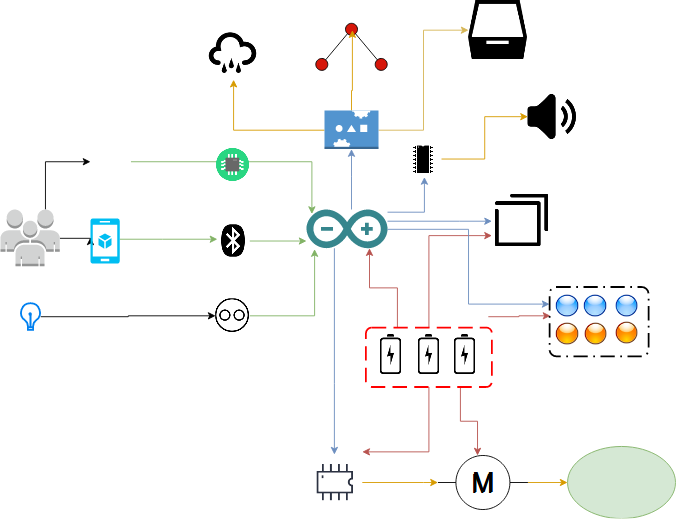

The diagram above was exported from draw.io. Its source (the exported page's mxGraphModel, read from the mxfile embedded in the PNG):
<mxGraphModel dx="878" dy="1538" grid="1" gridSize="10" guides="1" tooltips="1" connect="1" arrows="1" fold="1" page="1" pageScale="1" pageWidth="850" pageHeight="1100" background="#ffffff" math="0" shadow="0">
  <root>
    <mxCell id="0" />
    <mxCell id="1" parent="0" />
    <mxCell id="61" style="edgeStyle=orthogonalEdgeStyle;rounded=0;html=1;exitX=0.25;exitY=0;startArrow=none;startFill=0;jettySize=auto;orthogonalLoop=1;fontColor=#FF0000;fillColor=#f8cecc;strokeColor=#b85450;" parent="1" source="58" edge="1">
      <mxGeometry relative="1" as="geometry">
        <mxPoint x="450" y="260" as="targetPoint" />
      </mxGeometry>
    </mxCell>
    <mxCell id="62" style="edgeStyle=orthogonalEdgeStyle;rounded=0;html=1;exitX=0.5;exitY=0;entryX=0;entryY=0.75;startArrow=none;startFill=0;jettySize=auto;orthogonalLoop=1;fontColor=#FF0000;fillColor=#f8cecc;strokeColor=#b85450;" parent="1" source="58" target="7" edge="1">
      <mxGeometry relative="1" as="geometry" />
    </mxCell>
    <mxCell id="63" style="edgeStyle=orthogonalEdgeStyle;rounded=0;html=1;exitX=0.5;exitY=1;entryX=-0.046;entryY=-0.005;entryPerimeter=0;startArrow=none;startFill=0;jettySize=auto;orthogonalLoop=1;fontColor=#FF0000;fillColor=#f8cecc;strokeColor=#b85450;" parent="1" source="58" target="29" edge="1">
      <mxGeometry relative="1" as="geometry" />
    </mxCell>
    <mxCell id="64" style="edgeStyle=orthogonalEdgeStyle;rounded=0;html=1;exitX=0.75;exitY=1;entryX=0.44;entryY=0;entryPerimeter=0;startArrow=none;startFill=0;jettySize=auto;orthogonalLoop=1;fontColor=#FF0000;fillColor=#f8cecc;strokeColor=#b85450;" parent="1" source="58" target="44" edge="1">
      <mxGeometry relative="1" as="geometry" />
    </mxCell>
    <mxCell id="65" style="edgeStyle=orthogonalEdgeStyle;rounded=0;html=1;entryX=0;entryY=0.5;startArrow=none;startFill=0;jettySize=auto;orthogonalLoop=1;fontColor=#FF0000;fillColor=#f8cecc;strokeColor=#b85450;" parent="1" edge="1">
      <mxGeometry relative="1" as="geometry">
        <mxPoint x="582" y="335.7058823529412" as="sourcePoint" />
        <mxPoint x="650.5294117647059" y="334.52941176470586" as="targetPoint" />
        <Array as="points">
          <mxPoint x="616" y="336" />
          <mxPoint x="616" y="335" />
        </Array>
      </mxGeometry>
    </mxCell>
    <mxCell id="58" value="" style="rounded=1;arcSize=10;dashed=1;strokeColor=#FF0000;fillColor=none;gradientColor=none;dashPattern=8 4;strokeWidth=2;shadow=0;fontColor=#FF0000;" parent="1" vertex="1">
      <mxGeometry x="446" y="348" width="140" height="66" as="geometry" />
    </mxCell>
    <mxCell id="36" style="edgeStyle=orthogonalEdgeStyle;rounded=0;html=1;entryX=0;entryY=0.5;startArrow=none;startFill=0;jettySize=auto;orthogonalLoop=1;fontColor=#FF0000;fillColor=#dae8fc;strokeColor=#6c8ebf;" parent="1" source="2" target="29" edge="1">
      <mxGeometry relative="1" as="geometry">
        <Array as="points">
          <mxPoint x="411" y="410" />
        </Array>
      </mxGeometry>
    </mxCell>
    <mxCell id="39" style="edgeStyle=orthogonalEdgeStyle;rounded=0;html=1;startArrow=none;startFill=0;jettySize=auto;orthogonalLoop=1;fontColor=#FF0000;fillColor=#dae8fc;strokeColor=#6c8ebf;" parent="1" source="2" target="38" edge="1">
      <mxGeometry relative="1" as="geometry">
        <Array as="points">
          <mxPoint x="511" y="220" />
        </Array>
      </mxGeometry>
    </mxCell>
    <mxCell id="41" style="edgeStyle=orthogonalEdgeStyle;rounded=0;html=1;startArrow=none;startFill=0;jettySize=auto;orthogonalLoop=1;fontColor=#FF0000;fillColor=#dae8fc;strokeColor=#6c8ebf;" parent="1" source="2" target="42" edge="1">
      <mxGeometry relative="1" as="geometry">
        <mxPoint x="425" y="160" as="targetPoint" />
        <Array as="points">
          <mxPoint x="430" y="180" />
          <mxPoint x="430" y="180" />
        </Array>
      </mxGeometry>
    </mxCell>
    <mxCell id="80" style="edgeStyle=orthogonalEdgeStyle;rounded=0;html=1;entryX=0;entryY=0.5;startArrow=none;startFill=0;jettySize=auto;orthogonalLoop=1;strokeColor=#6c8ebf;fontColor=#FF0000;fillColor=#dae8fc;" parent="1" source="2" target="7" edge="1">
      <mxGeometry relative="1" as="geometry">
        <Array as="points">
          <mxPoint x="550" y="230" />
          <mxPoint x="550" y="230" />
        </Array>
      </mxGeometry>
    </mxCell>
    <mxCell id="85" style="edgeStyle=orthogonalEdgeStyle;rounded=0;html=1;entryX=0;entryY=0.25;startArrow=none;startFill=0;jettySize=auto;orthogonalLoop=1;strokeColor=#6c8ebf;fontColor=#FF0000;fillColor=#dae8fc;" parent="1" source="2" target="8" edge="1">
      <mxGeometry relative="1" as="geometry" />
    </mxCell>
    <mxCell id="2" value="" style="dashed=0;html=1;shape=mxgraph.weblogos.arduino;fillColor=#36868D;strokeColor=none;shadow=0;fontColor=#FF0000;" parent="1" vertex="1">
      <mxGeometry x="380" y="217" width="90" height="43" as="geometry" />
    </mxCell>
    <mxCell id="30" style="edgeStyle=orthogonalEdgeStyle;rounded=0;html=1;entryX=0;entryY=0.814;entryPerimeter=0;startArrow=none;startFill=0;jettySize=auto;orthogonalLoop=1;fontColor=#FF0000;fillColor=#d5e8d4;strokeColor=#82b366;" parent="1" source="5" target="2" edge="1">
      <mxGeometry relative="1" as="geometry" />
    </mxCell>
    <mxCell id="5" value="" style="shape=image;html=1;verticalAlign=top;verticalLabelPosition=bottom;labelBackgroundColor=#ffffff;imageAspect=0;aspect=fixed;image=https://cdn2.iconfinder.com/data/icons/font-awesome/1792/bluetooth-128.png;shadow=0;fillColor=#D61609;fontColor=#FF0000;" parent="1" vertex="1">
      <mxGeometry x="281" y="234" width="36" height="36" as="geometry" />
    </mxCell>
    <mxCell id="6" value="" style="shape=image;html=1;verticalAlign=top;verticalLabelPosition=bottom;labelBackgroundColor=#ffffff;imageAspect=0;aspect=fixed;image=https://cdn2.iconfinder.com/data/icons/flat-ui-icons-24-px/24/volume-24-128.png;shadow=0;fillColor=#D61609;fontColor=#FF0000;" parent="1" vertex="1">
      <mxGeometry x="626" y="87" width="54" height="54" as="geometry" />
    </mxCell>
    <mxCell id="7" value="" style="shape=image;html=1;verticalAlign=top;verticalLabelPosition=bottom;labelBackgroundColor=#ffffff;imageAspect=0;aspect=fixed;image=https://cdn1.iconfinder.com/data/icons/freeline/32/cascade_display_layout_stack_sw_view-128.png;shadow=0;fillColor=#D61609;fontColor=#FF0000;" parent="1" vertex="1">
      <mxGeometry x="586" y="196" width="67" height="67" as="geometry" />
    </mxCell>
    <mxCell id="8" value="" style="rounded=1;arcSize=10;dashed=1;strokeColor=#000000;fillColor=none;gradientColor=none;dashPattern=8 3 1 3;strokeWidth=2;shadow=0;fontColor=#FF0000;" parent="1" vertex="1">
      <mxGeometry x="650" y="303" width="110" height="77" as="geometry" />
    </mxCell>
    <mxCell id="33" style="edgeStyle=orthogonalEdgeStyle;rounded=0;html=1;entryX=0.098;entryY=1.019;entryPerimeter=0;startArrow=none;startFill=0;jettySize=auto;orthogonalLoop=1;fontColor=#FF0000;fillColor=#d5e8d4;strokeColor=#82b366;" parent="1" source="15" target="2" edge="1">
      <mxGeometry relative="1" as="geometry" />
    </mxCell>
    <mxCell id="15" value="" style="shape=image;html=1;verticalAlign=top;verticalLabelPosition=bottom;labelBackgroundColor=#ffffff;imageAspect=0;aspect=fixed;image=https://cdn1.iconfinder.com/data/icons/social-media-13/24/Flickr-128.png;shadow=0;fillColor=#D61609;fontColor=#FF0000;" parent="1" vertex="1">
      <mxGeometry x="279" y="316" width="38" height="38" as="geometry" />
    </mxCell>
    <mxCell id="17" value="" style="verticalLabelPosition=bottom;align=center;dashed=0;html=1;verticalAlign=top;shape=mxgraph.pid.misc.loading_arm;shadow=0;fillColor=#D61609;fontColor=#FF0000;" parent="1" vertex="1">
      <mxGeometry x="390" y="10" width="80" height="53" as="geometry" />
    </mxCell>
    <mxCell id="23" style="edgeStyle=orthogonalEdgeStyle;rounded=0;html=1;exitX=1;exitY=0.5;exitPerimeter=0;startArrow=none;startFill=0;jettySize=auto;orthogonalLoop=1;fontColor=#FF0000;" parent="1" source="18" edge="1">
      <mxGeometry relative="1" as="geometry">
        <mxPoint x="139.66666666666674" y="248.33333333333337" as="targetPoint" />
      </mxGeometry>
    </mxCell>
    <mxCell id="28" style="edgeStyle=orthogonalEdgeStyle;rounded=0;html=1;exitX=0.76;exitY=0;exitPerimeter=0;entryX=0;entryY=0.5;startArrow=none;startFill=0;jettySize=auto;orthogonalLoop=1;fontColor=#FF0000;fillColor=#d5e8d4;strokeColor=#000000;" parent="1" source="18" target="27" edge="1">
      <mxGeometry relative="1" as="geometry" />
    </mxCell>
    <mxCell id="18" value="" style="dashed=0;html=1;shape=mxgraph.aws3.users;fillColor=#D2D3D3;gradientColor=none;shadow=0;fontColor=#FF0000;" parent="1" vertex="1">
      <mxGeometry x="40" y="217" width="66" height="63" as="geometry" />
    </mxCell>
    <mxCell id="19" value="" style="ellipse;whiteSpace=wrap;html=1;shadow=0;fillColor=#d5e8d4;fontColor=#FF0000;strokeColor=#82b366;" parent="1" vertex="1">
      <mxGeometry x="670" y="480" width="120" height="80" as="geometry" />
    </mxCell>
    <mxCell id="21" style="edgeStyle=orthogonalEdgeStyle;rounded=0;html=1;entryX=0;entryY=0.5;startArrow=none;startFill=0;jettySize=auto;orthogonalLoop=1;fontColor=#FF0000;fillColor=#d5e8d4;strokeColor=#000000;" parent="1" source="20" target="15" edge="1">
      <mxGeometry relative="1" as="geometry" />
    </mxCell>
    <mxCell id="20" value="" style="html=1;verticalLabelPosition=bottom;labelBackgroundColor=#ffffff;verticalAlign=top;strokeWidth=2;strokeColor=#0080F0;fillColor=#ffffff;shadow=0;dashed=0;shape=mxgraph.ios7.icons.lightbulb;fontColor=#FF0000;" parent="1" vertex="1">
      <mxGeometry x="62" y="321" width="22.8" height="29.7" as="geometry" />
    </mxCell>
    <mxCell id="25" style="edgeStyle=orthogonalEdgeStyle;rounded=0;html=1;startArrow=none;startFill=0;jettySize=auto;orthogonalLoop=1;fontColor=#FF0000;fillColor=#d5e8d4;strokeColor=#82b366;" parent="1" source="22" target="5" edge="1">
      <mxGeometry relative="1" as="geometry">
        <Array as="points">
          <mxPoint x="220" y="250" />
          <mxPoint x="220" y="250" />
        </Array>
      </mxGeometry>
    </mxCell>
    <mxCell id="22" value="" style="verticalLabelPosition=bottom;html=1;verticalAlign=top;strokeColor=none;fillColor=#00BEF2;shape=mxgraph.azure.mobile_services;shadow=0;fontColor=#FF0000;" parent="1" vertex="1">
      <mxGeometry x="140" y="227" width="32.5" height="50" as="geometry" />
    </mxCell>
    <mxCell id="32" style="edgeStyle=orthogonalEdgeStyle;rounded=0;html=1;entryX=0.07;entryY=0.109;entryPerimeter=0;startArrow=none;startFill=0;jettySize=auto;orthogonalLoop=1;fontColor=#FF0000;fillColor=#d5e8d4;strokeColor=#82b366;" parent="1" source="27" target="2" edge="1">
      <mxGeometry relative="1" as="geometry" />
    </mxCell>
    <mxCell id="27" value="" style="shape=image;html=1;verticalAlign=top;verticalLabelPosition=bottom;labelBackgroundColor=#ffffff;imageAspect=0;aspect=fixed;image=https://cdn3.iconfinder.com/data/icons/google-material-design-icons/48/ic_settings_voice_48px-128.png;shadow=0;fillColor=#D61609;fontColor=#FF0000;" parent="1" vertex="1">
      <mxGeometry x="140" y="141" width="45" height="45" as="geometry" />
    </mxCell>
    <mxCell id="47" style="edgeStyle=orthogonalEdgeStyle;rounded=0;html=1;exitX=0.5;exitY=0;startArrow=none;startFill=0;jettySize=auto;orthogonalLoop=1;fontColor=#FF0000;fillColor=#ffe6cc;strokeColor=#d79b00;" parent="1" source="29" target="44" edge="1">
      <mxGeometry relative="1" as="geometry">
        <Array as="points">
          <mxPoint x="510" y="520" />
          <mxPoint x="510" y="520" />
        </Array>
      </mxGeometry>
    </mxCell>
    <mxCell id="29" value="" style="shape=image;html=1;verticalAlign=top;verticalLabelPosition=bottom;labelBackgroundColor=#ffffff;imageAspect=0;aspect=fixed;image=https://cdn2.iconfinder.com/data/icons/electronic-13/480/3-electronic-arduino-chipset-icon-2-128.png;shadow=0;fillColor=#D61609;fontColor=#FF0000;rotation=90;" parent="1" vertex="1">
      <mxGeometry x="380" y="489" width="62" height="62" as="geometry" />
    </mxCell>
    <mxCell id="34" value="" style="shape=image;html=1;verticalAlign=top;verticalLabelPosition=bottom;labelBackgroundColor=#ffffff;imageAspect=0;aspect=fixed;image=https://cdn4.iconfinder.com/data/icons/stash/128/computer-chip-128.png;shadow=0;fillColor=#D61609;fontColor=#FF0000;" parent="1" vertex="1">
      <mxGeometry x="280" y="149" width="37" height="37" as="geometry" />
    </mxCell>
    <mxCell id="40" style="edgeStyle=orthogonalEdgeStyle;rounded=0;html=1;entryX=0;entryY=0.5;startArrow=none;startFill=0;jettySize=auto;orthogonalLoop=1;fontColor=#FF0000;fillColor=#ffe6cc;strokeColor=#d79b00;" parent="1" source="38" target="6" edge="1">
      <mxGeometry relative="1" as="geometry" />
    </mxCell>
    <mxCell id="38" value="" style="shape=image;html=1;verticalAlign=top;verticalLabelPosition=bottom;labelBackgroundColor=#ffffff;imageAspect=0;aspect=fixed;image=https://cdn3.iconfinder.com/data/icons/electronic-devices-vol-1-1/36/computer_chip_electronic_circuit_solicon_integrated-128.png;shadow=0;fillColor=#D61609;fontColor=#FF0000;" parent="1" vertex="1">
      <mxGeometry x="490" y="141" width="40" height="40" as="geometry" />
    </mxCell>
    <mxCell id="69" style="edgeStyle=orthogonalEdgeStyle;rounded=0;html=1;exitX=0.5;exitY=0;exitPerimeter=0;startArrow=none;startFill=0;jettySize=auto;orthogonalLoop=1;strokeColor=#d79b00;fontColor=#FF0000;entryX=0.507;entryY=0.15;entryPerimeter=0;fillColor=#ffe6cc;" parent="1" source="42" target="17" edge="1">
      <mxGeometry relative="1" as="geometry">
        <mxPoint x="430.52941176470586" y="50" as="targetPoint" />
        <Array as="points" />
      </mxGeometry>
    </mxCell>
    <mxCell id="82" style="edgeStyle=orthogonalEdgeStyle;rounded=0;html=1;entryX=0;entryY=0.5;startArrow=none;startFill=0;jettySize=auto;orthogonalLoop=1;strokeColor=#d6b656;fontColor=#FF0000;fillColor=#fff2cc;" parent="1" source="42" target="81" edge="1">
      <mxGeometry relative="1" as="geometry" />
    </mxCell>
    <mxCell id="84" style="edgeStyle=orthogonalEdgeStyle;rounded=0;html=1;startArrow=none;startFill=0;jettySize=auto;orthogonalLoop=1;strokeColor=#d79b00;fontColor=#FF0000;fillColor=#ffe6cc;" parent="1" source="42" target="83" edge="1">
      <mxGeometry relative="1" as="geometry" />
    </mxCell>
    <mxCell id="42" value="" style="dashed=0;html=1;shape=mxgraph.aws3.servo;fillColor=#5294CF;gradientColor=none;" parent="1" vertex="1">
      <mxGeometry x="400" y="107" width="60" height="43" as="geometry" />
    </mxCell>
    <mxCell id="48" style="edgeStyle=orthogonalEdgeStyle;rounded=0;html=1;exitX=1;exitY=0.5;exitPerimeter=0;entryX=0;entryY=0.5;startArrow=none;startFill=0;jettySize=auto;orthogonalLoop=1;fontColor=#FF0000;fillColor=#ffe6cc;strokeColor=#d79b00;" parent="1" source="44" target="19" edge="1">
      <mxGeometry relative="1" as="geometry" />
    </mxCell>
    <mxCell id="44" value="M" style="shape=mxgraph.electrical.electro-mechanical.motor_1;html=1;shadow=0;dashed=0;fillColor=#ffffff;align=center;fontSize=30;strokeColor=#000000;strokeWidth=1;" parent="1" vertex="1">
      <mxGeometry x="526" y="490" width="100" height="60" as="geometry" />
    </mxCell>
    <mxCell id="49" value="" style="shape=image;html=1;verticalAlign=top;verticalLabelPosition=bottom;labelBackgroundColor=#ffffff;imageAspect=0;aspect=fixed;image=https://cdn4.iconfinder.com/data/icons/miu/24/device-battery-charge-outline-stroke-128.png;shadow=0;fillColor=#D61609;fontColor=#FF0000;" parent="1" vertex="1">
      <mxGeometry x="492" y="354" width="48" height="48" as="geometry" />
    </mxCell>
    <mxCell id="56" value="" style="shape=image;html=1;verticalAlign=top;verticalLabelPosition=bottom;labelBackgroundColor=#ffffff;imageAspect=0;aspect=fixed;image=https://cdn4.iconfinder.com/data/icons/miu/24/device-battery-charge-outline-stroke-128.png;shadow=0;fillColor=#D61609;fontColor=#FF0000;" parent="1" vertex="1">
      <mxGeometry x="450" y="354" width="48" height="48" as="geometry" />
    </mxCell>
    <mxCell id="57" value="" style="shape=image;html=1;verticalAlign=top;verticalLabelPosition=bottom;labelBackgroundColor=#ffffff;imageAspect=0;aspect=fixed;image=https://cdn4.iconfinder.com/data/icons/miu/24/device-battery-charge-outline-stroke-128.png;shadow=0;fillColor=#D61609;fontColor=#FF0000;" parent="1" vertex="1">
      <mxGeometry x="532" y="354" width="48" height="48" as="geometry" />
    </mxCell>
    <mxCell id="67" value="" style="shape=image;html=1;verticalAlign=top;verticalLabelPosition=bottom;labelBackgroundColor=#ffffff;imageAspect=0;aspect=fixed;image=https://cdn1.iconfinder.com/data/icons/nuvola2/48x48/actions/ledlightblue.png;shadow=0;fillColor=#D61609;fontColor=#FF0000;" parent="1" vertex="1">
      <mxGeometry x="687" y="310" width="28" height="28" as="geometry" />
    </mxCell>
    <mxCell id="68" value="" style="shape=image;html=1;verticalAlign=top;verticalLabelPosition=bottom;labelBackgroundColor=#ffffff;imageAspect=0;aspect=fixed;image=https://cdn1.iconfinder.com/data/icons/nuvola2/48x48/actions/ledorange.png;shadow=0;fillColor=#D61609;fontColor=#FF0000;" parent="1" vertex="1">
      <mxGeometry x="688" y="341" width="28" height="28" as="geometry" />
    </mxCell>
    <mxCell id="70" value="" style="shape=image;html=1;verticalAlign=top;verticalLabelPosition=bottom;labelBackgroundColor=#ffffff;imageAspect=0;aspect=fixed;image=https://cdn1.iconfinder.com/data/icons/nuvola2/48x48/actions/ledorange.png;shadow=0;fillColor=#D61609;fontColor=#FF0000;" parent="1" vertex="1">
      <mxGeometry x="656" y="341" width="28" height="28" as="geometry" />
    </mxCell>
    <mxCell id="75" value="" style="shape=image;html=1;verticalAlign=top;verticalLabelPosition=bottom;labelBackgroundColor=#ffffff;imageAspect=0;aspect=fixed;image=https://cdn1.iconfinder.com/data/icons/nuvola2/48x48/actions/ledlightblue.png;shadow=0;fillColor=#D61609;fontColor=#FF0000;" parent="1" vertex="1">
      <mxGeometry x="656" y="310" width="28" height="28" as="geometry" />
    </mxCell>
    <mxCell id="78" value="" style="shape=image;html=1;verticalAlign=top;verticalLabelPosition=bottom;labelBackgroundColor=#ffffff;imageAspect=0;aspect=fixed;image=https://cdn1.iconfinder.com/data/icons/nuvola2/48x48/actions/ledorange.png;shadow=0;fillColor=#D61609;fontColor=#FF0000;" parent="1" vertex="1">
      <mxGeometry x="722" y="340" width="28" height="28" as="geometry" />
    </mxCell>
    <mxCell id="79" value="" style="shape=image;html=1;verticalAlign=top;verticalLabelPosition=bottom;labelBackgroundColor=#ffffff;imageAspect=0;aspect=fixed;image=https://cdn1.iconfinder.com/data/icons/nuvola2/48x48/actions/ledlightblue.png;shadow=0;fillColor=#D61609;fontColor=#FF0000;" parent="1" vertex="1">
      <mxGeometry x="722" y="310" width="28" height="28" as="geometry" />
    </mxCell>
    <mxCell id="81" value="" style="shape=image;html=1;verticalAlign=top;verticalLabelPosition=bottom;labelBackgroundColor=#ffffff;imageAspect=0;aspect=fixed;image=https://cdn2.iconfinder.com/data/icons/freecns-cumulus/16/519662-167_Box-128.png;shadow=0;strokeColor=#FF0000;fillColor=#D61609;fontColor=#FF0000;" parent="1" vertex="1">
      <mxGeometry x="560" y="-15" width="66" height="66" as="geometry" />
    </mxCell>
    <mxCell id="83" value="" style="shape=image;html=1;verticalAlign=top;verticalLabelPosition=bottom;labelBackgroundColor=#ffffff;imageAspect=0;aspect=fixed;image=https://cdn0.iconfinder.com/data/icons/typicons-2/24/weather-shower-128.png;shadow=0;strokeColor=#FF0000;fillColor=#D61609;fontColor=#FF0000;" parent="1" vertex="1">
      <mxGeometry x="267" y="10" width="63" height="63" as="geometry" />
    </mxCell>
  </root>
</mxGraphModel>